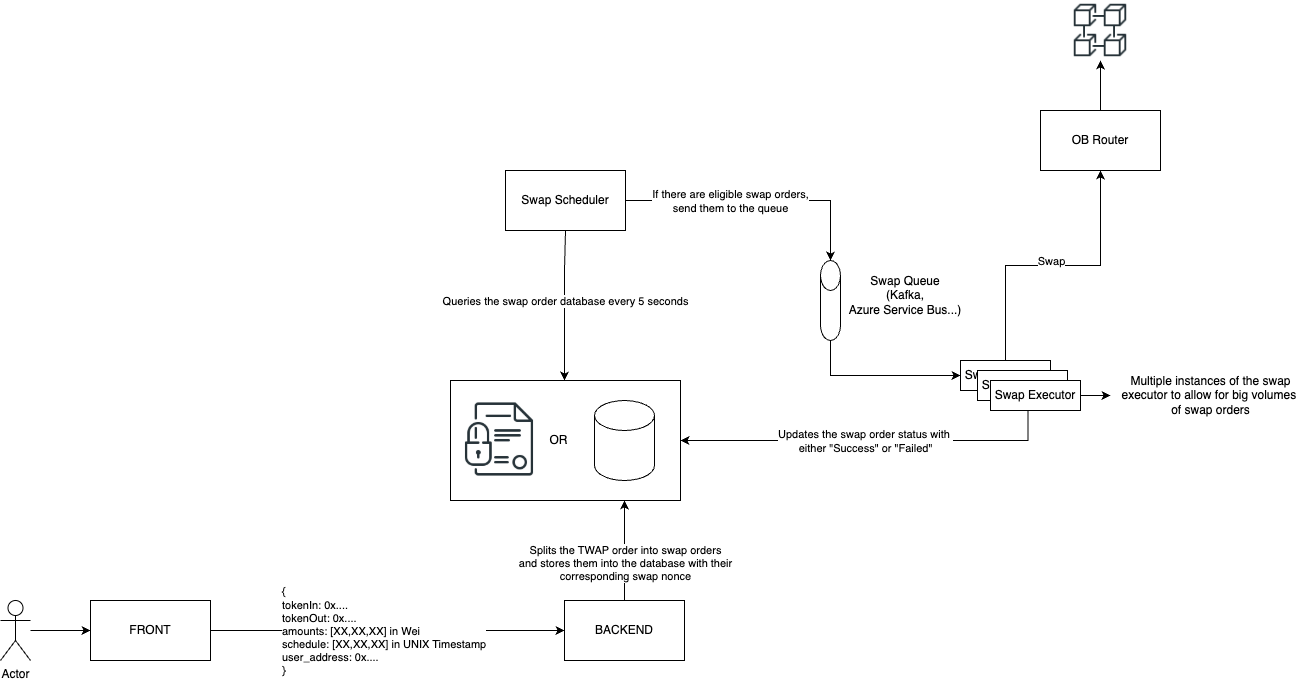

The diagram above was exported from draw.io. Its source (the exported page's mxGraphModel, read from the mxfile embedded in the PNG):
<mxGraphModel dx="2420" dy="2049" grid="1" gridSize="10" guides="1" tooltips="1" connect="1" arrows="1" fold="1" page="1" pageScale="1" pageWidth="827" pageHeight="1169" math="0" shadow="0">
  <root>
    <mxCell id="0" />
    <mxCell id="1" parent="0" />
    <mxCell id="ca1D0nJ64ocILe_iWLoo-40" value="" style="rounded=0;whiteSpace=wrap;html=1;" vertex="1" parent="1">
      <mxGeometry x="300" y="-30" width="230" height="120" as="geometry" />
    </mxCell>
    <mxCell id="ca1D0nJ64ocILe_iWLoo-3" style="edgeStyle=orthogonalEdgeStyle;rounded=0;orthogonalLoop=1;jettySize=auto;html=1;" edge="1" parent="1" source="ca1D0nJ64ocILe_iWLoo-1" target="ca1D0nJ64ocILe_iWLoo-2">
      <mxGeometry relative="1" as="geometry" />
    </mxCell>
    <mxCell id="ca1D0nJ64ocILe_iWLoo-4" value="{&lt;div&gt;tokenIn: 0x....&lt;/div&gt;&lt;div&gt;tokenOut: 0x....&lt;br&gt;&lt;div&gt;&lt;div&gt;amounts: [XX,XX,XX] in Wei&lt;/div&gt;&lt;div&gt;schedule: [XX,XX,XX] in UNIX Timestamp&lt;/div&gt;&lt;div&gt;user_address: 0x....&amp;nbsp;&lt;/div&gt;&lt;div&gt;}&lt;/div&gt;&lt;/div&gt;&lt;/div&gt;" style="edgeLabel;html=1;align=left;verticalAlign=middle;resizable=0;points=[];" vertex="1" connectable="0" parent="ca1D0nJ64ocILe_iWLoo-3">
      <mxGeometry x="-0.2636" y="-1" relative="1" as="geometry">
        <mxPoint x="-60" y="-1" as="offset" />
      </mxGeometry>
    </mxCell>
    <mxCell id="ca1D0nJ64ocILe_iWLoo-1" value="FRONT" style="rounded=0;whiteSpace=wrap;html=1;" vertex="1" parent="1">
      <mxGeometry x="-60" y="190" width="120" height="60" as="geometry" />
    </mxCell>
    <mxCell id="ca1D0nJ64ocILe_iWLoo-2" value="BACKEND" style="rounded=0;whiteSpace=wrap;html=1;" vertex="1" parent="1">
      <mxGeometry x="414" y="190" width="120" height="60" as="geometry" />
    </mxCell>
    <mxCell id="ca1D0nJ64ocILe_iWLoo-5" value="" style="shape=cylinder3;whiteSpace=wrap;html=1;boundedLbl=1;backgroundOutline=1;size=15;" vertex="1" parent="1">
      <mxGeometry x="444" y="-10" width="60" height="80" as="geometry" />
    </mxCell>
    <mxCell id="ca1D0nJ64ocILe_iWLoo-9" style="edgeStyle=orthogonalEdgeStyle;rounded=0;orthogonalLoop=1;jettySize=auto;html=1;" edge="1" parent="1" source="ca1D0nJ64ocILe_iWLoo-6" target="ca1D0nJ64ocILe_iWLoo-8">
      <mxGeometry relative="1" as="geometry" />
    </mxCell>
    <mxCell id="ca1D0nJ64ocILe_iWLoo-10" value="Swap" style="edgeLabel;html=1;align=center;verticalAlign=middle;resizable=0;points=[];" vertex="1" connectable="0" parent="ca1D0nJ64ocILe_iWLoo-9">
      <mxGeometry x="-0.2" y="-3" relative="1" as="geometry">
        <mxPoint x="26" y="-8" as="offset" />
      </mxGeometry>
    </mxCell>
    <mxCell id="ca1D0nJ64ocILe_iWLoo-6" value="Swap Executor" style="rounded=0;whiteSpace=wrap;html=1;" vertex="1" parent="1">
      <mxGeometry x="810" y="-50" width="90" height="30" as="geometry" />
    </mxCell>
    <mxCell id="ca1D0nJ64ocILe_iWLoo-37" style="edgeStyle=orthogonalEdgeStyle;rounded=0;orthogonalLoop=1;jettySize=auto;html=1;entryX=0.5;entryY=1;entryDx=0;entryDy=0;" edge="1" parent="1" source="ca1D0nJ64ocILe_iWLoo-8" target="ca1D0nJ64ocILe_iWLoo-36">
      <mxGeometry relative="1" as="geometry" />
    </mxCell>
    <mxCell id="ca1D0nJ64ocILe_iWLoo-8" value="OB Router" style="rounded=0;whiteSpace=wrap;html=1;" vertex="1" parent="1">
      <mxGeometry x="890" y="-300" width="120" height="60" as="geometry" />
    </mxCell>
    <mxCell id="ca1D0nJ64ocILe_iWLoo-11" style="edgeStyle=orthogonalEdgeStyle;rounded=0;orthogonalLoop=1;jettySize=auto;html=1;exitX=0.75;exitY=1;exitDx=0;exitDy=0;" edge="1" parent="1" source="ca1D0nJ64ocILe_iWLoo-6">
      <mxGeometry relative="1" as="geometry">
        <mxPoint x="530" y="30" as="targetPoint" />
        <Array as="points">
          <mxPoint x="878" y="30" />
        </Array>
      </mxGeometry>
    </mxCell>
    <mxCell id="ca1D0nJ64ocILe_iWLoo-13" value="Updates the swap order status with&amp;nbsp;&lt;div&gt;either &quot;Success&quot; or &quot;Failed&quot;&lt;/div&gt;" style="edgeLabel;html=1;align=center;verticalAlign=middle;resizable=0;points=[];" vertex="1" connectable="0" parent="ca1D0nJ64ocILe_iWLoo-11">
      <mxGeometry x="0.0345" y="-2" relative="1" as="geometry">
        <mxPoint x="-8" y="2" as="offset" />
      </mxGeometry>
    </mxCell>
    <mxCell id="ca1D0nJ64ocILe_iWLoo-12" style="edgeStyle=orthogonalEdgeStyle;rounded=0;orthogonalLoop=1;jettySize=auto;html=1;" edge="1" parent="1" source="ca1D0nJ64ocILe_iWLoo-2">
      <mxGeometry relative="1" as="geometry">
        <mxPoint x="474" y="90" as="targetPoint" />
      </mxGeometry>
    </mxCell>
    <mxCell id="ca1D0nJ64ocILe_iWLoo-14" value="Splits the TWAP order into swap orders&lt;div&gt;and stores them into the database with their&lt;/div&gt;&lt;div&gt;corresponding swap nonce&lt;/div&gt;" style="edgeLabel;html=1;align=center;verticalAlign=middle;resizable=0;points=[];" vertex="1" connectable="0" parent="ca1D0nJ64ocILe_iWLoo-12">
      <mxGeometry x="-0.569" y="-2" relative="1" as="geometry">
        <mxPoint x="-2" y="-15" as="offset" />
      </mxGeometry>
    </mxCell>
    <mxCell id="ca1D0nJ64ocILe_iWLoo-18" style="edgeStyle=orthogonalEdgeStyle;rounded=0;orthogonalLoop=1;jettySize=auto;html=1;" edge="1" parent="1" source="ca1D0nJ64ocILe_iWLoo-17" target="ca1D0nJ64ocILe_iWLoo-1">
      <mxGeometry relative="1" as="geometry" />
    </mxCell>
    <mxCell id="ca1D0nJ64ocILe_iWLoo-17" value="Actor" style="shape=umlActor;verticalLabelPosition=bottom;verticalAlign=top;html=1;outlineConnect=0;" vertex="1" parent="1">
      <mxGeometry x="-150" y="190" width="30" height="60" as="geometry" />
    </mxCell>
    <mxCell id="ca1D0nJ64ocILe_iWLoo-24" style="edgeStyle=orthogonalEdgeStyle;rounded=0;orthogonalLoop=1;jettySize=auto;html=1;entryX=0.5;entryY=0;entryDx=0;entryDy=0;entryPerimeter=0;" edge="1" parent="1" source="ca1D0nJ64ocILe_iWLoo-19" target="ca1D0nJ64ocILe_iWLoo-23">
      <mxGeometry relative="1" as="geometry" />
    </mxCell>
    <mxCell id="ca1D0nJ64ocILe_iWLoo-34" value="If there are eligible swap orders,&lt;div&gt;send them to the queue&lt;/div&gt;" style="edgeLabel;html=1;align=center;verticalAlign=middle;resizable=0;points=[];" vertex="1" connectable="0" parent="ca1D0nJ64ocILe_iWLoo-24">
      <mxGeometry x="-0.2933" y="2" relative="1" as="geometry">
        <mxPoint x="11" y="2" as="offset" />
      </mxGeometry>
    </mxCell>
    <mxCell id="ca1D0nJ64ocILe_iWLoo-19" value="Swap Scheduler" style="rounded=0;whiteSpace=wrap;html=1;" vertex="1" parent="1">
      <mxGeometry x="355" y="-240" width="120" height="60" as="geometry" />
    </mxCell>
    <mxCell id="ca1D0nJ64ocILe_iWLoo-21" style="edgeStyle=orthogonalEdgeStyle;rounded=0;orthogonalLoop=1;jettySize=auto;html=1;entryX=0.5;entryY=0;entryDx=0;entryDy=0;exitX=0.5;exitY=1;exitDx=0;exitDy=0;" edge="1" parent="1" source="ca1D0nJ64ocILe_iWLoo-19">
      <mxGeometry relative="1" as="geometry">
        <mxPoint x="473" y="-180" as="sourcePoint" />
        <mxPoint x="414" y="-30" as="targetPoint" />
        <Array as="points">
          <mxPoint x="414" y="-140" />
          <mxPoint x="414" y="-140" />
        </Array>
      </mxGeometry>
    </mxCell>
    <mxCell id="ca1D0nJ64ocILe_iWLoo-22" value="Queries the swap order database every 5 seconds" style="edgeLabel;html=1;align=center;verticalAlign=middle;resizable=0;points=[];" vertex="1" connectable="0" parent="ca1D0nJ64ocILe_iWLoo-21">
      <mxGeometry x="0.2224" y="-2" relative="1" as="geometry">
        <mxPoint x="2" y="-22" as="offset" />
      </mxGeometry>
    </mxCell>
    <mxCell id="ca1D0nJ64ocILe_iWLoo-25" style="edgeStyle=orthogonalEdgeStyle;rounded=0;orthogonalLoop=1;jettySize=auto;html=1;entryX=0;entryY=0.5;entryDx=0;entryDy=0;exitX=0.5;exitY=1;exitDx=0;exitDy=0;exitPerimeter=0;" edge="1" parent="1" source="ca1D0nJ64ocILe_iWLoo-23" target="ca1D0nJ64ocILe_iWLoo-6">
      <mxGeometry relative="1" as="geometry" />
    </mxCell>
    <mxCell id="ca1D0nJ64ocILe_iWLoo-23" value="" style="shape=cylinder3;whiteSpace=wrap;html=1;boundedLbl=1;backgroundOutline=1;size=15;rotation=0;" vertex="1" parent="1">
      <mxGeometry x="670" y="-150" width="20" height="80" as="geometry" />
    </mxCell>
    <mxCell id="ca1D0nJ64ocILe_iWLoo-26" value="Swap Executor" style="rounded=0;whiteSpace=wrap;html=1;" vertex="1" parent="1">
      <mxGeometry x="827" y="-40" width="90" height="30" as="geometry" />
    </mxCell>
    <mxCell id="ca1D0nJ64ocILe_iWLoo-32" value="" style="edgeStyle=orthogonalEdgeStyle;rounded=0;orthogonalLoop=1;jettySize=auto;html=1;" edge="1" parent="1" source="ca1D0nJ64ocILe_iWLoo-27" target="ca1D0nJ64ocILe_iWLoo-33">
      <mxGeometry relative="1" as="geometry">
        <mxPoint x="1010" y="-15" as="targetPoint" />
      </mxGeometry>
    </mxCell>
    <mxCell id="ca1D0nJ64ocILe_iWLoo-27" value="Swap Executor" style="rounded=0;whiteSpace=wrap;html=1;" vertex="1" parent="1">
      <mxGeometry x="840" y="-30" width="90" height="30" as="geometry" />
    </mxCell>
    <mxCell id="ca1D0nJ64ocILe_iWLoo-28" value="Swap Queue&lt;div&gt;(Kafka,&lt;/div&gt;&lt;div&gt;Azure Service Bus...)&lt;/div&gt;" style="text;html=1;align=center;verticalAlign=middle;whiteSpace=wrap;rounded=0;" vertex="1" parent="1">
      <mxGeometry x="690" y="-130" width="130" height="30" as="geometry" />
    </mxCell>
    <mxCell id="ca1D0nJ64ocILe_iWLoo-33" value="Multiple instances of the swap&lt;div&gt;executor to allow for big volumes&amp;nbsp;&lt;/div&gt;&lt;div&gt;of swap orders&lt;/div&gt;" style="text;html=1;align=center;verticalAlign=middle;resizable=0;points=[];autosize=1;strokeColor=none;fillColor=none;" vertex="1" parent="1">
      <mxGeometry x="960" y="-45" width="200" height="60" as="geometry" />
    </mxCell>
    <mxCell id="ca1D0nJ64ocILe_iWLoo-36" value="" style="shape=image;html=1;verticalAlign=top;verticalLabelPosition=bottom;labelBackgroundColor=#ffffff;imageAspect=0;aspect=fixed;image=https://cdn1.iconfinder.com/data/icons/cryptocurrency-blockchain-fintech-free/32/Cryptocurrency_blockchain_data-37-128.png" vertex="1" parent="1">
      <mxGeometry x="920" y="-410" width="60" height="60" as="geometry" />
    </mxCell>
    <mxCell id="ca1D0nJ64ocILe_iWLoo-38" value="" style="shape=image;html=1;verticalAlign=top;verticalLabelPosition=bottom;labelBackgroundColor=#ffffff;imageAspect=0;aspect=fixed;image=https://cdn1.iconfinder.com/data/icons/cryptocurrency-blockchain-fintech-free/32/Cryptocurrency_digital_contract-128.png" vertex="1" parent="1">
      <mxGeometry x="310" y="-10" width="78" height="78" as="geometry" />
    </mxCell>
    <mxCell id="ca1D0nJ64ocILe_iWLoo-39" value="OR" style="text;html=1;align=center;verticalAlign=middle;resizable=0;points=[];autosize=1;strokeColor=none;fillColor=none;" vertex="1" parent="1">
      <mxGeometry x="388" y="15" width="40" height="30" as="geometry" />
    </mxCell>
  </root>
</mxGraphModel>